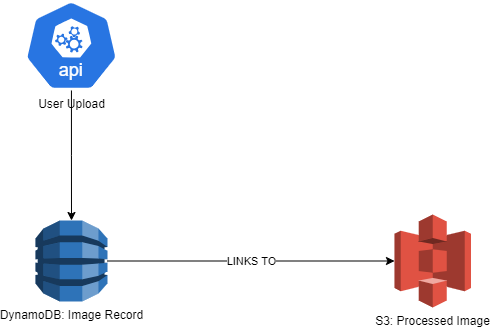

The diagram above was exported from draw.io. Its source (the exported page's mxGraphModel, read from the mxfile embedded in the PNG):
<mxGraphModel dx="512" dy="606" grid="1" gridSize="10" guides="1" tooltips="1" connect="1" arrows="1" fold="1" page="1" pageScale="1" pageWidth="827" pageHeight="1169" math="0" shadow="0">
  <root>
    <mxCell id="0" />
    <mxCell id="1" parent="0" />
    <mxCell id="-BP2cl7j8u8KHQdsKV1P-3" value="User Upload" style="aspect=fixed;sketch=0;html=1;dashed=0;whitespace=wrap;verticalLabelPosition=bottom;verticalAlign=top;fillColor=#2875E2;strokeColor=#ffffff;points=[[0.005,0.63,0],[0.1,0.2,0],[0.9,0.2,0],[0.5,0,0],[0.995,0.63,0],[0.72,0.99,0],[0.5,1,0],[0.28,0.99,0]];shape=mxgraph.kubernetes.icon2;kubernetesLabel=1;prIcon=api" vertex="1" parent="1">
      <mxGeometry x="160" y="130" width="93.75" height="90" as="geometry" />
    </mxCell>
    <mxCell id="-BP2cl7j8u8KHQdsKV1P-4" value="DynamoDB: Image Record" style="outlineConnect=0;dashed=0;verticalLabelPosition=bottom;verticalAlign=top;align=center;html=1;shape=mxgraph.aws3.dynamo_db;fillColor=#2E73B8;gradientColor=none;" vertex="1" parent="1">
      <mxGeometry x="171" y="350" width="72" height="81" as="geometry" />
    </mxCell>
    <mxCell id="-BP2cl7j8u8KHQdsKV1P-5" style="edgeStyle=orthogonalEdgeStyle;rounded=0;orthogonalLoop=1;jettySize=auto;html=1;entryX=0.5;entryY=0;entryDx=0;entryDy=0;entryPerimeter=0;" edge="1" parent="1" source="-BP2cl7j8u8KHQdsKV1P-3" target="-BP2cl7j8u8KHQdsKV1P-4">
      <mxGeometry relative="1" as="geometry" />
    </mxCell>
    <mxCell id="-BP2cl7j8u8KHQdsKV1P-6" value="S3: Processed Image" style="outlineConnect=0;dashed=0;verticalLabelPosition=bottom;verticalAlign=top;align=center;html=1;shape=mxgraph.aws3.s3;fillColor=#E05243;gradientColor=none;" vertex="1" parent="1">
      <mxGeometry x="530" y="344" width="76.5" height="93" as="geometry" />
    </mxCell>
    <mxCell id="-BP2cl7j8u8KHQdsKV1P-7" value="LINKS TO" style="edgeStyle=orthogonalEdgeStyle;rounded=0;orthogonalLoop=1;jettySize=auto;html=1;entryX=0;entryY=0.5;entryDx=0;entryDy=0;entryPerimeter=0;" edge="1" parent="1" source="-BP2cl7j8u8KHQdsKV1P-4" target="-BP2cl7j8u8KHQdsKV1P-6">
      <mxGeometry relative="1" as="geometry" />
    </mxCell>
  </root>
</mxGraphModel>